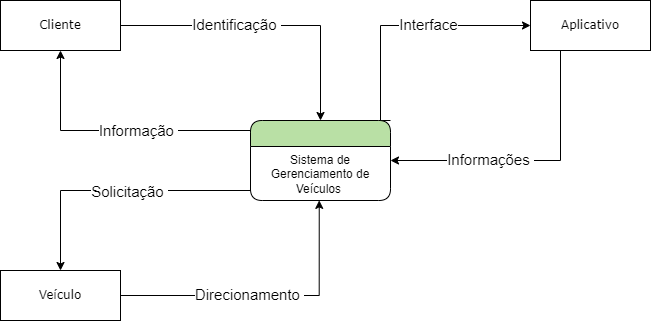

The diagram above was exported from draw.io. Its source (the exported page's mxGraphModel, read from the mxfile embedded in the PNG):
<mxGraphModel dx="1635" dy="866" grid="1" gridSize="10" guides="1" tooltips="1" connect="1" arrows="1" fold="1" page="1" pageScale="1" pageWidth="1100" pageHeight="850" background="none" math="0" shadow="0">
  <root>
    <mxCell id="0" />
    <mxCell id="1" parent="0" />
    <mxCell id="tNXGHTJ1qRPgJRI1vjQ6-7" style="edgeStyle=orthogonalEdgeStyle;rounded=0;orthogonalLoop=1;jettySize=auto;html=1;exitX=0.25;exitY=1;exitDx=0;exitDy=0;entryX=1;entryY=0.5;entryDx=0;entryDy=0;" edge="1" parent="1" source="17472293e6e8944d-29" target="1fdf3b25b50cf41e-1">
      <mxGeometry relative="1" as="geometry" />
    </mxCell>
    <mxCell id="tNXGHTJ1qRPgJRI1vjQ6-9" value="Informações&amp;nbsp;" style="edgeLabel;html=1;align=center;verticalAlign=middle;resizable=0;points=[];fontSize=15;" vertex="1" connectable="0" parent="tNXGHTJ1qRPgJRI1vjQ6-7">
      <mxGeometry x="0.2944" y="-2" relative="1" as="geometry">
        <mxPoint as="offset" />
      </mxGeometry>
    </mxCell>
    <mxCell id="17472293e6e8944d-29" value="Aplicativo" style="whiteSpace=wrap;html=1;rounded=0;shadow=0;comic=0;labelBackgroundColor=none;strokeWidth=1;fontFamily=Verdana;fontSize=12;align=center;" parent="1" vertex="1">
      <mxGeometry x="760" y="70" width="120" height="50" as="geometry" />
    </mxCell>
    <mxCell id="tNXGHTJ1qRPgJRI1vjQ6-5" style="edgeStyle=orthogonalEdgeStyle;rounded=0;orthogonalLoop=1;jettySize=auto;html=1;exitX=1;exitY=0.5;exitDx=0;exitDy=0;entryX=0.5;entryY=0;entryDx=0;entryDy=0;" edge="1" parent="1" source="17472293e6e8944d-30" target="1fdf3b25b50cf41e-1">
      <mxGeometry relative="1" as="geometry">
        <mxPoint x="550" y="180" as="targetPoint" />
      </mxGeometry>
    </mxCell>
    <mxCell id="tNXGHTJ1qRPgJRI1vjQ6-10" value="Identificação&amp;nbsp;" style="edgeLabel;html=1;align=center;verticalAlign=middle;resizable=0;points=[];fontSize=15;" vertex="1" connectable="0" parent="tNXGHTJ1qRPgJRI1vjQ6-5">
      <mxGeometry x="-0.2209" y="2" relative="1" as="geometry">
        <mxPoint as="offset" />
      </mxGeometry>
    </mxCell>
    <mxCell id="17472293e6e8944d-30" value="Cliente" style="whiteSpace=wrap;html=1;rounded=0;shadow=0;comic=0;labelBackgroundColor=none;strokeWidth=1;fontFamily=Verdana;fontSize=12;align=center;" parent="1" vertex="1">
      <mxGeometry x="230" y="70" width="120" height="50" as="geometry" />
    </mxCell>
    <mxCell id="tNXGHTJ1qRPgJRI1vjQ6-3" style="edgeStyle=orthogonalEdgeStyle;rounded=0;orthogonalLoop=1;jettySize=auto;html=1;exitX=0;exitY=0.5;exitDx=0;exitDy=0;entryX=0.5;entryY=1;entryDx=0;entryDy=0;" edge="1" parent="1" source="1fdf3b25b50cf41e-1" target="17472293e6e8944d-30">
      <mxGeometry relative="1" as="geometry">
        <Array as="points">
          <mxPoint x="480" y="200" />
          <mxPoint x="290" y="200" />
        </Array>
      </mxGeometry>
    </mxCell>
    <mxCell id="tNXGHTJ1qRPgJRI1vjQ6-11" value="Informação&amp;nbsp;" style="edgeLabel;html=1;align=center;verticalAlign=middle;resizable=0;points=[];fontSize=15;" vertex="1" connectable="0" parent="tNXGHTJ1qRPgJRI1vjQ6-3">
      <mxGeometry x="-0.0452" y="-1" relative="1" as="geometry">
        <mxPoint as="offset" />
      </mxGeometry>
    </mxCell>
    <mxCell id="tNXGHTJ1qRPgJRI1vjQ6-6" style="edgeStyle=orthogonalEdgeStyle;rounded=0;orthogonalLoop=1;jettySize=auto;html=1;exitX=1;exitY=0;exitDx=0;exitDy=0;entryX=0;entryY=0.5;entryDx=0;entryDy=0;" edge="1" parent="1" source="1fdf3b25b50cf41e-1" target="17472293e6e8944d-29">
      <mxGeometry relative="1" as="geometry">
        <Array as="points">
          <mxPoint x="610" y="190" />
          <mxPoint x="610" y="95" />
        </Array>
      </mxGeometry>
    </mxCell>
    <mxCell id="tNXGHTJ1qRPgJRI1vjQ6-8" value="Interface" style="edgeLabel;html=1;align=center;verticalAlign=middle;resizable=0;points=[];fontSize=15;" vertex="1" connectable="0" parent="tNXGHTJ1qRPgJRI1vjQ6-6">
      <mxGeometry x="0.1905" y="2" relative="1" as="geometry">
        <mxPoint as="offset" />
      </mxGeometry>
    </mxCell>
    <mxCell id="1fdf3b25b50cf41e-1" value="" style="swimlane;html=1;fontStyle=0;childLayout=stackLayout;horizontal=1;startSize=26;fillColor=#B9E0A5;horizontalStack=0;resizeParent=1;resizeLast=0;collapsible=1;marginBottom=0;swimlaneFillColor=#ffffff;align=center;rounded=1;shadow=0;comic=0;labelBackgroundColor=none;strokeWidth=1;fontFamily=Verdana;fontSize=12" parent="1" vertex="1">
      <mxGeometry x="480" y="190" width="140" height="80" as="geometry" />
    </mxCell>
    <mxCell id="1fdf3b25b50cf41e-2" value="Sistema de Gerenciamento de Veículos&amp;nbsp;" style="text;html=1;strokeColor=none;fillColor=none;spacingLeft=4;spacingRight=4;whiteSpace=wrap;overflow=hidden;rotatable=0;points=[[0,0.5],[1,0.5]];portConstraint=eastwest;align=center;" parent="1fdf3b25b50cf41e-1" vertex="1">
      <mxGeometry y="26" width="140" height="54" as="geometry" />
    </mxCell>
    <mxCell id="tNXGHTJ1qRPgJRI1vjQ6-15" style="edgeStyle=orthogonalEdgeStyle;rounded=0;orthogonalLoop=1;jettySize=auto;html=1;exitX=1;exitY=0.5;exitDx=0;exitDy=0;entryX=0.491;entryY=0.998;entryDx=0;entryDy=0;entryPerimeter=0;fontSize=15;" edge="1" parent="1" source="1fdf3b25b50cf41e-25" target="1fdf3b25b50cf41e-2">
      <mxGeometry relative="1" as="geometry" />
    </mxCell>
    <mxCell id="tNXGHTJ1qRPgJRI1vjQ6-16" value="Direcionamento&amp;nbsp;" style="edgeLabel;html=1;align=center;verticalAlign=middle;resizable=0;points=[];fontSize=15;" vertex="1" connectable="0" parent="tNXGHTJ1qRPgJRI1vjQ6-15">
      <mxGeometry x="-0.1298" y="2" relative="1" as="geometry">
        <mxPoint as="offset" />
      </mxGeometry>
    </mxCell>
    <mxCell id="1fdf3b25b50cf41e-25" value="Veículo" style="whiteSpace=wrap;html=1;rounded=0;shadow=0;comic=0;labelBackgroundColor=none;strokeWidth=1;fontFamily=Verdana;fontSize=12;align=center;" parent="1" vertex="1">
      <mxGeometry x="230" y="340" width="120" height="50" as="geometry" />
    </mxCell>
    <mxCell id="tNXGHTJ1qRPgJRI1vjQ6-4" style="edgeStyle=orthogonalEdgeStyle;rounded=0;orthogonalLoop=1;jettySize=auto;html=1;exitX=0;exitY=0.5;exitDx=0;exitDy=0;entryX=0.5;entryY=0;entryDx=0;entryDy=0;" edge="1" parent="1" source="1fdf3b25b50cf41e-2" target="1fdf3b25b50cf41e-25">
      <mxGeometry relative="1" as="geometry">
        <Array as="points">
          <mxPoint x="480" y="260" />
          <mxPoint x="290" y="260" />
        </Array>
      </mxGeometry>
    </mxCell>
    <mxCell id="tNXGHTJ1qRPgJRI1vjQ6-13" value="Solicitação&amp;nbsp;" style="edgeLabel;html=1;align=center;verticalAlign=middle;resizable=0;points=[];fontSize=15;" vertex="1" connectable="0" parent="tNXGHTJ1qRPgJRI1vjQ6-4">
      <mxGeometry x="-0.0326" relative="1" as="geometry">
        <mxPoint as="offset" />
      </mxGeometry>
    </mxCell>
  </root>
</mxGraphModel>